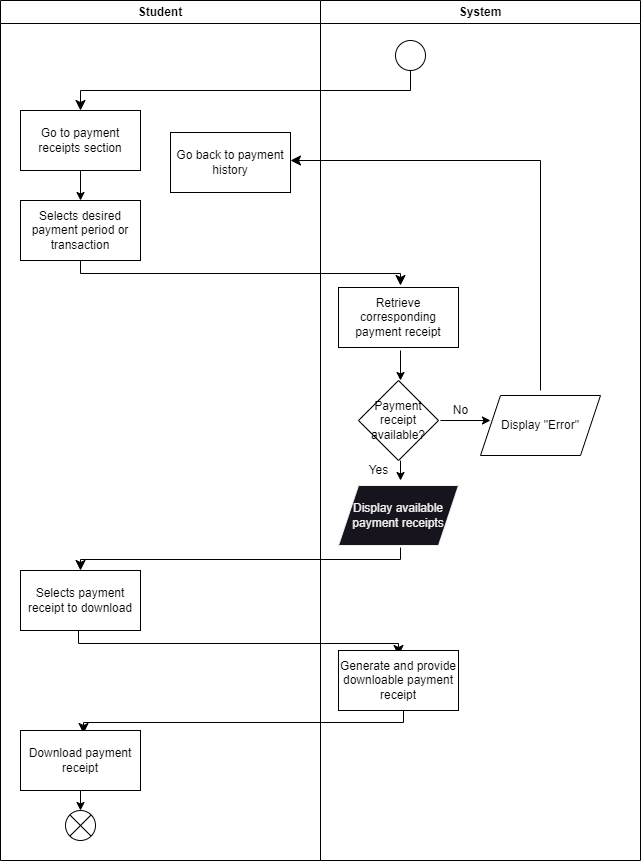

The diagram above was exported from draw.io. Its source (the exported page's mxGraphModel, read from the mxfile embedded in the PNG):
<mxGraphModel dx="457" dy="725" grid="1" gridSize="10" guides="1" tooltips="1" connect="1" arrows="1" fold="1" page="1" pageScale="1" pageWidth="850" pageHeight="1100" math="0" shadow="0">
  <root>
    <mxCell id="0" />
    <mxCell id="1" parent="0" />
    <mxCell id="2" value="" style="ellipse;" vertex="1" parent="1">
      <mxGeometry x="395" y="40" width="30" height="30" as="geometry" />
    </mxCell>
    <mxCell id="3" value="" style="edgeStyle=elbowEdgeStyle;elbow=vertical;endArrow=classic;html=1;curved=0;rounded=0;endSize=8;startSize=8;" edge="1" parent="1">
      <mxGeometry width="50" height="50" relative="1" as="geometry">
        <mxPoint x="410" y="70" as="sourcePoint" />
        <mxPoint x="80" y="110" as="targetPoint" />
      </mxGeometry>
    </mxCell>
    <mxCell id="4" value="Go to payment receipts section" style="rounded=0;whiteSpace=wrap;html=1;" vertex="1" parent="1">
      <mxGeometry x="20" y="110" width="120" height="60" as="geometry" />
    </mxCell>
    <mxCell id="5" value="" style="endArrow=classic;html=1;" edge="1" parent="1">
      <mxGeometry width="50" height="50" relative="1" as="geometry">
        <mxPoint x="80" y="170" as="sourcePoint" />
        <mxPoint x="80" y="200" as="targetPoint" />
      </mxGeometry>
    </mxCell>
    <mxCell id="6" value="Selects desired payment period or transaction" style="rounded=0;whiteSpace=wrap;html=1;" vertex="1" parent="1">
      <mxGeometry x="20" y="200" width="120" height="60" as="geometry" />
    </mxCell>
    <mxCell id="7" value="" style="edgeStyle=elbowEdgeStyle;elbow=vertical;endArrow=classic;html=1;curved=0;rounded=0;endSize=8;startSize=8;" edge="1" parent="1">
      <mxGeometry width="50" height="50" relative="1" as="geometry">
        <mxPoint x="80" y="260" as="sourcePoint" />
        <mxPoint x="400" y="285" as="targetPoint" />
      </mxGeometry>
    </mxCell>
    <mxCell id="8" value="Retrieve corresponding payment receipt" style="rounded=0;whiteSpace=wrap;html=1;" vertex="1" parent="1">
      <mxGeometry x="338" y="287" width="120" height="60" as="geometry" />
    </mxCell>
    <mxCell id="9" value="" style="endArrow=classic;html=1;" edge="1" parent="1">
      <mxGeometry width="50" height="50" relative="1" as="geometry">
        <mxPoint x="400" y="350" as="sourcePoint" />
        <mxPoint x="400" y="380" as="targetPoint" />
      </mxGeometry>
    </mxCell>
    <mxCell id="11" value="Payment receipt available?" style="rhombus;whiteSpace=wrap;html=1;" vertex="1" parent="1">
      <mxGeometry x="358" y="380" width="80" height="80" as="geometry" />
    </mxCell>
    <mxCell id="12" value="" style="endArrow=classic;html=1;" edge="1" parent="1">
      <mxGeometry width="50" height="50" relative="1" as="geometry">
        <mxPoint x="400" y="460" as="sourcePoint" />
        <mxPoint x="400" y="480" as="targetPoint" />
      </mxGeometry>
    </mxCell>
    <mxCell id="13" value="Yes" style="text;html=1;align=center;verticalAlign=middle;resizable=0;points=[];autosize=1;strokeColor=none;fillColor=none;" vertex="1" parent="1">
      <mxGeometry x="358" y="455" width="40" height="30" as="geometry" />
    </mxCell>
    <mxCell id="14" value="Display available payment receipts" style="shape=parallelogram;perimeter=parallelogramPerimeter;whiteSpace=wrap;html=1;fixedSize=1;fontFamily=Helvetica;fontSize=12;fontColor=rgb(240, 240, 240);align=center;strokeColor=rgb(240, 240, 240);fillColor=rgb(24, 20, 29);" vertex="1" parent="1">
      <mxGeometry x="338" y="485" width="120" height="60" as="geometry" />
    </mxCell>
    <mxCell id="15" value="" style="edgeStyle=elbowEdgeStyle;elbow=vertical;endArrow=classic;html=1;curved=0;rounded=0;endSize=8;startSize=8;" edge="1" parent="1">
      <mxGeometry width="50" height="50" relative="1" as="geometry">
        <mxPoint x="400" y="547" as="sourcePoint" />
        <mxPoint x="80" y="570" as="targetPoint" />
      </mxGeometry>
    </mxCell>
    <mxCell id="16" value="Selects payment receipt to download" style="rounded=0;whiteSpace=wrap;html=1;" vertex="1" parent="1">
      <mxGeometry x="20" y="570" width="120" height="60" as="geometry" />
    </mxCell>
    <mxCell id="17" value="" style="edgeStyle=elbowEdgeStyle;elbow=vertical;endArrow=classic;html=1;curved=0;rounded=0;endSize=8;startSize=8;" edge="1" parent="1">
      <mxGeometry width="50" height="50" relative="1" as="geometry">
        <mxPoint x="78" y="630" as="sourcePoint" />
        <mxPoint x="398" y="655" as="targetPoint" />
      </mxGeometry>
    </mxCell>
    <mxCell id="19" value="Generate and provide downloable payment receipt" style="rounded=0;whiteSpace=wrap;html=1;" vertex="1" parent="1">
      <mxGeometry x="338" y="650" width="120" height="60" as="geometry" />
    </mxCell>
    <mxCell id="20" value="" style="edgeStyle=elbowEdgeStyle;elbow=vertical;endArrow=classic;html=1;curved=0;rounded=0;endSize=8;startSize=8;" edge="1" parent="1">
      <mxGeometry width="50" height="50" relative="1" as="geometry">
        <mxPoint x="403" y="710" as="sourcePoint" />
        <mxPoint x="83" y="733" as="targetPoint" />
        <Array as="points">
          <mxPoint x="253" y="722" />
        </Array>
      </mxGeometry>
    </mxCell>
    <mxCell id="21" value="Download payment receipt" style="rounded=0;whiteSpace=wrap;html=1;" vertex="1" parent="1">
      <mxGeometry x="20" y="730" width="120" height="60" as="geometry" />
    </mxCell>
    <mxCell id="22" value="" style="endArrow=classic;html=1;" edge="1" parent="1">
      <mxGeometry width="50" height="50" relative="1" as="geometry">
        <mxPoint x="80" y="790" as="sourcePoint" />
        <mxPoint x="80" y="810" as="targetPoint" />
      </mxGeometry>
    </mxCell>
    <mxCell id="23" value="" style="shape=sumEllipse;perimeter=ellipsePerimeter;whiteSpace=wrap;html=1;backgroundOutline=1;" vertex="1" parent="1">
      <mxGeometry x="65" y="810" width="30" height="30" as="geometry" />
    </mxCell>
    <mxCell id="24" value="" style="endArrow=classic;html=1;" edge="1" parent="1">
      <mxGeometry width="50" height="50" relative="1" as="geometry">
        <mxPoint x="440" y="420" as="sourcePoint" />
        <mxPoint x="490" y="420" as="targetPoint" />
      </mxGeometry>
    </mxCell>
    <mxCell id="25" value="No" style="text;html=1;align=center;verticalAlign=middle;resizable=0;points=[];autosize=1;strokeColor=none;fillColor=none;" vertex="1" parent="1">
      <mxGeometry x="440" y="395" width="40" height="30" as="geometry" />
    </mxCell>
    <mxCell id="26" value="Display &quot;Error&quot;" style="shape=parallelogram;perimeter=parallelogramPerimeter;whiteSpace=wrap;html=1;fixedSize=1;" vertex="1" parent="1">
      <mxGeometry x="480" y="395" width="120" height="60" as="geometry" />
    </mxCell>
    <mxCell id="27" value="" style="edgeStyle=elbowEdgeStyle;elbow=vertical;endArrow=classic;html=1;curved=0;rounded=0;endSize=8;startSize=8;" edge="1" parent="1">
      <mxGeometry width="50" height="50" relative="1" as="geometry">
        <mxPoint x="540" y="390" as="sourcePoint" />
        <mxPoint x="290" y="160" as="targetPoint" />
        <Array as="points">
          <mxPoint x="290" y="160" />
        </Array>
      </mxGeometry>
    </mxCell>
    <mxCell id="28" value="Go back to payment history" style="rounded=0;whiteSpace=wrap;html=1;" vertex="1" parent="1">
      <mxGeometry x="170" y="132" width="120" height="60" as="geometry" />
    </mxCell>
    <mxCell id="29" value="Student" style="swimlane;whiteSpace=wrap;html=1;" vertex="1" parent="1">
      <mxGeometry width="320" height="860" as="geometry" />
    </mxCell>
    <mxCell id="30" value="System" style="swimlane;whiteSpace=wrap;html=1;" vertex="1" parent="1">
      <mxGeometry x="320" width="320" height="860" as="geometry" />
    </mxCell>
  </root>
</mxGraphModel>